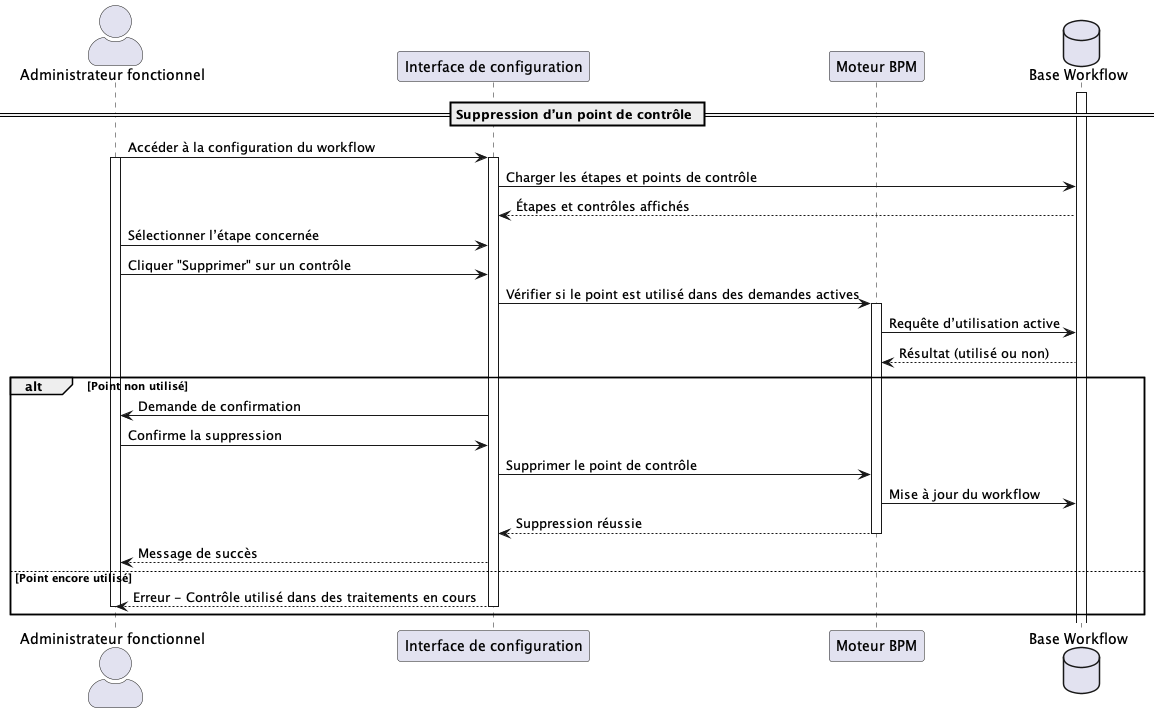

The diagram above was rendered by PlantUML. Its source (embedded in the PNG):
@startuml UC052
skinparam actorStyle awesome

actor "Administrateur fonctionnel" as Admin
participant "Interface de configuration" as UI
participant "Moteur BPM" as Moteur
database "Base Workflow" as DB

== Suppression d’un point de contrôle ==
activate DB
Admin -> UI : Accéder à la configuration du workflow
activate Admin 
activate UI
UI -> DB : Charger les étapes et points de contrôle
DB --> UI : Étapes et contrôles affichés

Admin -> UI : Sélectionner l’étape concernée
Admin -> UI : Cliquer "Supprimer" sur un contrôle
UI -> Moteur : Vérifier si le point est utilisé dans des demandes actives
activate Moteur
Moteur -> DB : Requête d’utilisation active
DB --> Moteur : Résultat (utilisé ou non)

alt Point non utilisé
    UI -> Admin : Demande de confirmation
    Admin -> UI : Confirme la suppression
    UI -> Moteur : Supprimer le point de contrôle
    Moteur -> DB : Mise à jour du workflow
    Moteur --> UI : Suppression réussie
    deactivate Moteur
    UI --> Admin : Message de succès
else Point encore utilisé
    UI --> Admin : Erreur - Contrôle utilisé dans des traitements en cours
    deactivate UI
    deactivate Admin
end

@enduml